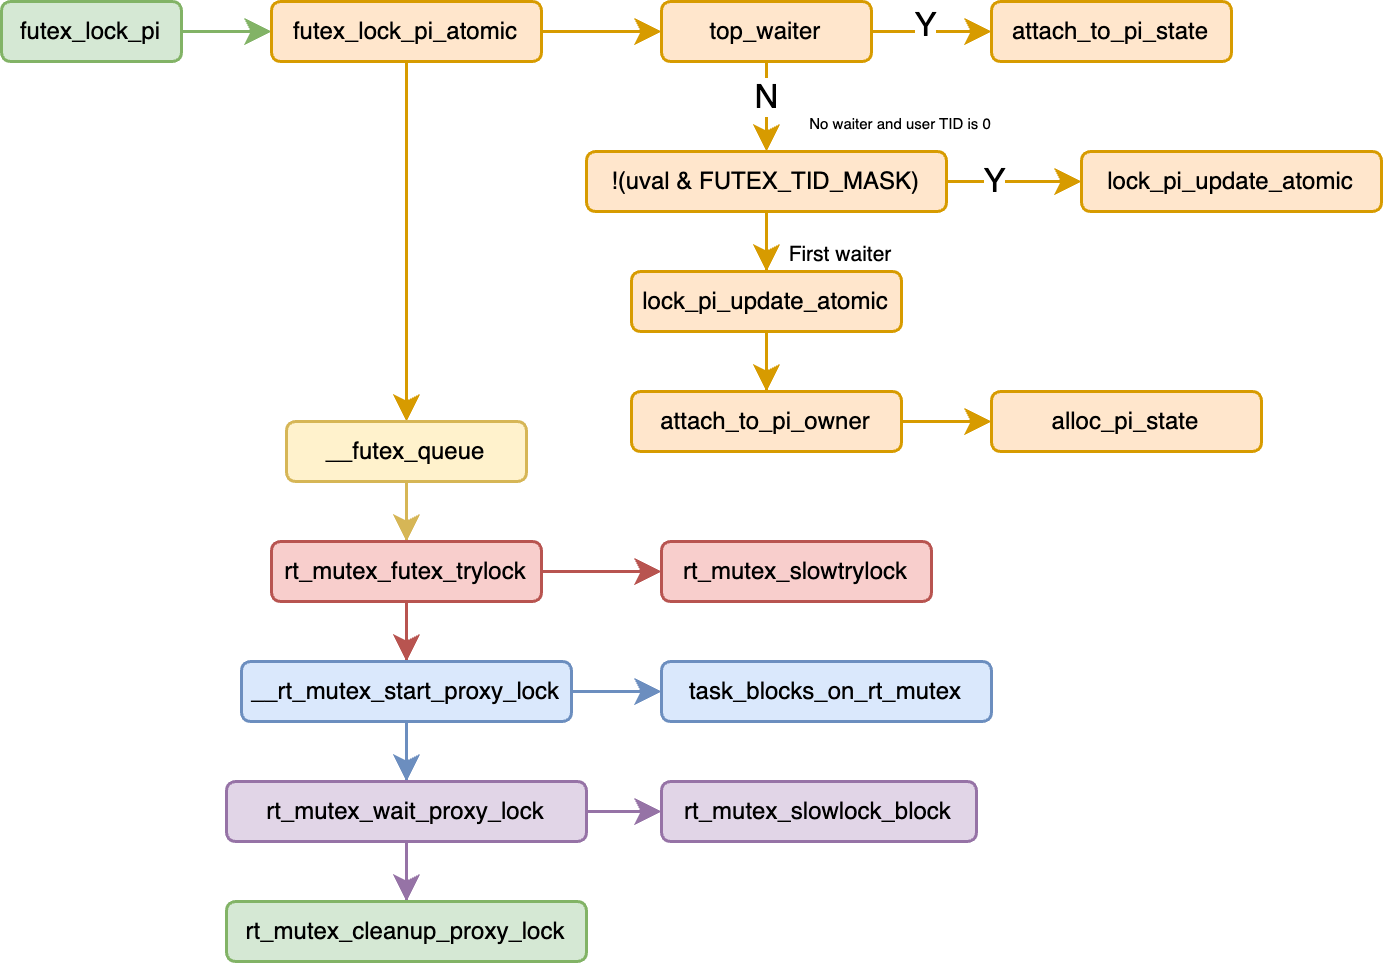

The diagram above was exported from draw.io. Its source (the exported page's mxGraphModel, read from the mxfile embedded in the PNG):
<mxGraphModel dx="540" dy="382" grid="1" gridSize="10" guides="1" tooltips="1" connect="1" arrows="1" fold="1" page="1" pageScale="1" pageWidth="850" pageHeight="1100" math="0" shadow="0">
  <root>
    <mxCell id="0" />
    <mxCell id="1" parent="0" />
    <mxCell id="-k4qJTxayGuuNmZZ6W7s-44" style="edgeStyle=orthogonalEdgeStyle;rounded=0;orthogonalLoop=1;jettySize=auto;html=1;entryX=0;entryY=0.5;entryDx=0;entryDy=0;fillColor=#d5e8d4;strokeColor=#82b366;" edge="1" parent="1" source="-k4qJTxayGuuNmZZ6W7s-1" target="-k4qJTxayGuuNmZZ6W7s-2">
      <mxGeometry relative="1" as="geometry" />
    </mxCell>
    <mxCell id="-k4qJTxayGuuNmZZ6W7s-1" value="futex_lock_pi" style="rounded=1;whiteSpace=wrap;html=1;fontSize=8;fillColor=#d5e8d4;strokeColor=#82b366;" vertex="1" parent="1">
      <mxGeometry x="340" y="420" width="60" height="20" as="geometry" />
    </mxCell>
    <mxCell id="-k4qJTxayGuuNmZZ6W7s-12" style="edgeStyle=orthogonalEdgeStyle;rounded=0;orthogonalLoop=1;jettySize=auto;html=1;entryX=0;entryY=0.5;entryDx=0;entryDy=0;fontSize=8;exitX=1;exitY=0.5;exitDx=0;exitDy=0;fillColor=#ffe6cc;strokeColor=#d79b00;" edge="1" parent="1" source="-k4qJTxayGuuNmZZ6W7s-2" target="-k4qJTxayGuuNmZZ6W7s-10">
      <mxGeometry relative="1" as="geometry">
        <mxPoint x="539.9999999999999" y="430" as="sourcePoint" />
      </mxGeometry>
    </mxCell>
    <mxCell id="-k4qJTxayGuuNmZZ6W7s-31" style="edgeStyle=orthogonalEdgeStyle;rounded=0;orthogonalLoop=1;jettySize=auto;html=1;entryX=0.5;entryY=0;entryDx=0;entryDy=0;fillColor=#ffe6cc;strokeColor=#d79b00;" edge="1" parent="1" source="-k4qJTxayGuuNmZZ6W7s-2" target="-k4qJTxayGuuNmZZ6W7s-3">
      <mxGeometry relative="1" as="geometry" />
    </mxCell>
    <mxCell id="-k4qJTxayGuuNmZZ6W7s-2" value="futex_lock_pi_atomic" style="rounded=1;whiteSpace=wrap;html=1;fontSize=8;fillColor=#ffe6cc;strokeColor=#d79b00;" vertex="1" parent="1">
      <mxGeometry x="430" y="420" width="90" height="20" as="geometry" />
    </mxCell>
    <mxCell id="-k4qJTxayGuuNmZZ6W7s-32" style="edgeStyle=orthogonalEdgeStyle;rounded=0;orthogonalLoop=1;jettySize=auto;html=1;fillColor=#fff2cc;strokeColor=#d6b656;" edge="1" parent="1" source="-k4qJTxayGuuNmZZ6W7s-3" target="-k4qJTxayGuuNmZZ6W7s-4">
      <mxGeometry relative="1" as="geometry" />
    </mxCell>
    <mxCell id="-k4qJTxayGuuNmZZ6W7s-3" value="__futex_queue" style="rounded=1;whiteSpace=wrap;html=1;fontSize=8;fillColor=#fff2cc;strokeColor=#d6b656;" vertex="1" parent="1">
      <mxGeometry x="435" y="560" width="80" height="20" as="geometry" />
    </mxCell>
    <mxCell id="-k4qJTxayGuuNmZZ6W7s-33" style="edgeStyle=orthogonalEdgeStyle;rounded=0;orthogonalLoop=1;jettySize=auto;html=1;entryX=0.5;entryY=0;entryDx=0;entryDy=0;fillColor=#f8cecc;strokeColor=#b85450;" edge="1" parent="1" source="-k4qJTxayGuuNmZZ6W7s-4" target="-k4qJTxayGuuNmZZ6W7s-5">
      <mxGeometry relative="1" as="geometry" />
    </mxCell>
    <mxCell id="-k4qJTxayGuuNmZZ6W7s-47" style="edgeStyle=orthogonalEdgeStyle;rounded=0;orthogonalLoop=1;jettySize=auto;html=1;entryX=0;entryY=0.5;entryDx=0;entryDy=0;fillColor=#f8cecc;strokeColor=#b85450;" edge="1" parent="1" source="-k4qJTxayGuuNmZZ6W7s-4" target="-k4qJTxayGuuNmZZ6W7s-42">
      <mxGeometry relative="1" as="geometry" />
    </mxCell>
    <mxCell id="-k4qJTxayGuuNmZZ6W7s-4" value="rt_mutex_futex_trylock" style="rounded=1;whiteSpace=wrap;html=1;fontSize=8;fillColor=#f8cecc;strokeColor=#b85450;" vertex="1" parent="1">
      <mxGeometry x="430" y="600" width="90" height="20" as="geometry" />
    </mxCell>
    <mxCell id="-k4qJTxayGuuNmZZ6W7s-34" style="edgeStyle=orthogonalEdgeStyle;rounded=0;orthogonalLoop=1;jettySize=auto;html=1;entryX=0.5;entryY=0;entryDx=0;entryDy=0;fillColor=#dae8fc;strokeColor=#6c8ebf;" edge="1" parent="1" source="-k4qJTxayGuuNmZZ6W7s-5" target="-k4qJTxayGuuNmZZ6W7s-6">
      <mxGeometry relative="1" as="geometry" />
    </mxCell>
    <mxCell id="-k4qJTxayGuuNmZZ6W7s-37" style="edgeStyle=orthogonalEdgeStyle;rounded=0;orthogonalLoop=1;jettySize=auto;html=1;entryX=0;entryY=0.5;entryDx=0;entryDy=0;fillColor=#dae8fc;strokeColor=#6c8ebf;" edge="1" parent="1" source="-k4qJTxayGuuNmZZ6W7s-5" target="-k4qJTxayGuuNmZZ6W7s-36">
      <mxGeometry relative="1" as="geometry" />
    </mxCell>
    <mxCell id="-k4qJTxayGuuNmZZ6W7s-5" value="__rt_mutex_start_proxy_lock" style="rounded=1;whiteSpace=wrap;html=1;fontSize=8;fillColor=#dae8fc;strokeColor=#6c8ebf;" vertex="1" parent="1">
      <mxGeometry x="420" y="640" width="110" height="20" as="geometry" />
    </mxCell>
    <mxCell id="-k4qJTxayGuuNmZZ6W7s-40" style="edgeStyle=orthogonalEdgeStyle;rounded=0;orthogonalLoop=1;jettySize=auto;html=1;entryX=0.5;entryY=0;entryDx=0;entryDy=0;fillColor=#e1d5e7;strokeColor=#9673a6;" edge="1" parent="1" source="-k4qJTxayGuuNmZZ6W7s-6" target="-k4qJTxayGuuNmZZ6W7s-39">
      <mxGeometry relative="1" as="geometry" />
    </mxCell>
    <mxCell id="-k4qJTxayGuuNmZZ6W7s-41" style="edgeStyle=orthogonalEdgeStyle;rounded=0;orthogonalLoop=1;jettySize=auto;html=1;entryX=0;entryY=0.5;entryDx=0;entryDy=0;fillColor=#e1d5e7;strokeColor=#9673a6;" edge="1" parent="1" source="-k4qJTxayGuuNmZZ6W7s-6" target="-k4qJTxayGuuNmZZ6W7s-38">
      <mxGeometry relative="1" as="geometry" />
    </mxCell>
    <mxCell id="-k4qJTxayGuuNmZZ6W7s-6" value="rt_mutex_wait_proxy_lock" style="rounded=1;whiteSpace=wrap;html=1;fontSize=8;fillColor=#e1d5e7;strokeColor=#9673a6;" vertex="1" parent="1">
      <mxGeometry x="415" y="680" width="120" height="20" as="geometry" />
    </mxCell>
    <mxCell id="-k4qJTxayGuuNmZZ6W7s-9" value="attach_to_pi_state" style="rounded=1;whiteSpace=wrap;html=1;fontSize=8;fillColor=#ffe6cc;strokeColor=#d79b00;" vertex="1" parent="1">
      <mxGeometry x="670" y="420" width="80" height="20" as="geometry" />
    </mxCell>
    <mxCell id="-k4qJTxayGuuNmZZ6W7s-11" style="edgeStyle=orthogonalEdgeStyle;rounded=0;orthogonalLoop=1;jettySize=auto;html=1;entryX=0;entryY=0.5;entryDx=0;entryDy=0;fontSize=8;" edge="1" parent="1" source="-k4qJTxayGuuNmZZ6W7s-10" target="-k4qJTxayGuuNmZZ6W7s-9">
      <mxGeometry relative="1" as="geometry" />
    </mxCell>
    <mxCell id="-k4qJTxayGuuNmZZ6W7s-13" value="" style="edgeStyle=orthogonalEdgeStyle;rounded=0;orthogonalLoop=1;jettySize=auto;html=1;fontSize=8;fillColor=#ffe6cc;strokeColor=#d79b00;" edge="1" parent="1" source="-k4qJTxayGuuNmZZ6W7s-10" target="-k4qJTxayGuuNmZZ6W7s-9">
      <mxGeometry relative="1" as="geometry" />
    </mxCell>
    <mxCell id="-k4qJTxayGuuNmZZ6W7s-46" value="Y" style="edgeLabel;html=1;align=center;verticalAlign=middle;resizable=0;points=[];" vertex="1" connectable="0" parent="-k4qJTxayGuuNmZZ6W7s-13">
      <mxGeometry x="-0.1" y="2" relative="1" as="geometry">
        <mxPoint as="offset" />
      </mxGeometry>
    </mxCell>
    <mxCell id="-k4qJTxayGuuNmZZ6W7s-16" style="edgeStyle=orthogonalEdgeStyle;rounded=0;orthogonalLoop=1;jettySize=auto;html=1;fontSize=8;fillColor=#ffe6cc;strokeColor=#d79b00;" edge="1" parent="1" source="-k4qJTxayGuuNmZZ6W7s-10" target="-k4qJTxayGuuNmZZ6W7s-15">
      <mxGeometry relative="1" as="geometry" />
    </mxCell>
    <mxCell id="-k4qJTxayGuuNmZZ6W7s-45" value="N" style="edgeLabel;html=1;align=center;verticalAlign=middle;resizable=0;points=[];" vertex="1" connectable="0" parent="-k4qJTxayGuuNmZZ6W7s-16">
      <mxGeometry x="0.1143" relative="1" as="geometry">
        <mxPoint as="offset" />
      </mxGeometry>
    </mxCell>
    <mxCell id="-k4qJTxayGuuNmZZ6W7s-10" value="top_waiter" style="rounded=1;whiteSpace=wrap;html=1;fontSize=8;fillColor=#ffe6cc;strokeColor=#d79b00;" vertex="1" parent="1">
      <mxGeometry x="560" y="420" width="70" height="20" as="geometry" />
    </mxCell>
    <mxCell id="-k4qJTxayGuuNmZZ6W7s-22" style="edgeStyle=orthogonalEdgeStyle;rounded=0;orthogonalLoop=1;jettySize=auto;html=1;entryX=0;entryY=0.5;entryDx=0;entryDy=0;fillColor=#ffe6cc;strokeColor=#d79b00;" edge="1" parent="1" source="-k4qJTxayGuuNmZZ6W7s-15" target="-k4qJTxayGuuNmZZ6W7s-19">
      <mxGeometry relative="1" as="geometry" />
    </mxCell>
    <mxCell id="-k4qJTxayGuuNmZZ6W7s-24" value="Y" style="edgeLabel;html=1;align=center;verticalAlign=middle;resizable=0;points=[];" vertex="1" connectable="0" parent="-k4qJTxayGuuNmZZ6W7s-22">
      <mxGeometry x="0.3457" y="1" relative="1" as="geometry">
        <mxPoint x="-15" y="1" as="offset" />
      </mxGeometry>
    </mxCell>
    <mxCell id="-k4qJTxayGuuNmZZ6W7s-28" style="edgeStyle=orthogonalEdgeStyle;rounded=0;orthogonalLoop=1;jettySize=auto;html=1;fillColor=#ffe6cc;strokeColor=#d79b00;" edge="1" parent="1" source="-k4qJTxayGuuNmZZ6W7s-15" target="-k4qJTxayGuuNmZZ6W7s-25">
      <mxGeometry relative="1" as="geometry" />
    </mxCell>
    <mxCell id="-k4qJTxayGuuNmZZ6W7s-15" value="&lt;font style=&quot;font-size: 8px;&quot;&gt;!(uval &amp;amp; FUTEX_TID_MASK)&lt;/font&gt;" style="rounded=1;whiteSpace=wrap;html=1;fontSize=8;fillColor=#ffe6cc;strokeColor=#d79b00;" vertex="1" parent="1">
      <mxGeometry x="535" y="470" width="120" height="20" as="geometry" />
    </mxCell>
    <mxCell id="-k4qJTxayGuuNmZZ6W7s-19" value="&lt;font style=&quot;font-size: 8px;&quot;&gt;lock_pi_update_atomic&lt;/font&gt;" style="rounded=1;whiteSpace=wrap;html=1;fontSize=8;fillColor=#ffe6cc;strokeColor=#d79b00;" vertex="1" parent="1">
      <mxGeometry x="700" y="470" width="100" height="20" as="geometry" />
    </mxCell>
    <mxCell id="-k4qJTxayGuuNmZZ6W7s-29" style="edgeStyle=orthogonalEdgeStyle;rounded=0;orthogonalLoop=1;jettySize=auto;html=1;entryX=0.5;entryY=0;entryDx=0;entryDy=0;fillColor=#ffe6cc;strokeColor=#d79b00;" edge="1" parent="1" source="-k4qJTxayGuuNmZZ6W7s-25" target="-k4qJTxayGuuNmZZ6W7s-26">
      <mxGeometry relative="1" as="geometry" />
    </mxCell>
    <mxCell id="-k4qJTxayGuuNmZZ6W7s-25" value="&lt;font style=&quot;font-size: 8px;&quot;&gt;lock_pi_update_atomic&lt;/font&gt;" style="rounded=1;whiteSpace=wrap;html=1;fontSize=8;fillColor=#ffe6cc;strokeColor=#d79b00;" vertex="1" parent="1">
      <mxGeometry x="550" y="510" width="90" height="20" as="geometry" />
    </mxCell>
    <mxCell id="-k4qJTxayGuuNmZZ6W7s-52" style="edgeStyle=orthogonalEdgeStyle;rounded=0;orthogonalLoop=1;jettySize=auto;html=1;entryX=0;entryY=0.5;entryDx=0;entryDy=0;fillColor=#ffe6cc;strokeColor=#d79b00;" edge="1" parent="1" source="-k4qJTxayGuuNmZZ6W7s-26" target="-k4qJTxayGuuNmZZ6W7s-50">
      <mxGeometry relative="1" as="geometry" />
    </mxCell>
    <mxCell id="-k4qJTxayGuuNmZZ6W7s-26" value="&lt;font style=&quot;font-size: 8px;&quot;&gt;attach_to_pi_owner&lt;/font&gt;" style="rounded=1;whiteSpace=wrap;html=1;fontSize=8;fillColor=#ffe6cc;strokeColor=#d79b00;" vertex="1" parent="1">
      <mxGeometry x="550" y="550" width="90" height="20" as="geometry" />
    </mxCell>
    <mxCell id="-k4qJTxayGuuNmZZ6W7s-36" value="task_blocks_on_rt_mutex" style="rounded=1;whiteSpace=wrap;html=1;fontSize=8;fillColor=#dae8fc;strokeColor=#6c8ebf;" vertex="1" parent="1">
      <mxGeometry x="560" y="640" width="110" height="20" as="geometry" />
    </mxCell>
    <mxCell id="-k4qJTxayGuuNmZZ6W7s-38" value="rt_mutex_slowlock_block" style="rounded=1;whiteSpace=wrap;html=1;fontSize=8;fillColor=#e1d5e7;strokeColor=#9673a6;" vertex="1" parent="1">
      <mxGeometry x="560" y="680" width="105" height="20" as="geometry" />
    </mxCell>
    <mxCell id="-k4qJTxayGuuNmZZ6W7s-39" value="rt_mutex_cleanup_proxy_lock" style="rounded=1;whiteSpace=wrap;html=1;fontSize=8;fillColor=#d5e8d4;strokeColor=#82b366;" vertex="1" parent="1">
      <mxGeometry x="415" y="720" width="120" height="20" as="geometry" />
    </mxCell>
    <mxCell id="-k4qJTxayGuuNmZZ6W7s-42" value="rt_mutex_slowtrylock" style="rounded=1;whiteSpace=wrap;html=1;fontSize=8;fillColor=#f8cecc;strokeColor=#b85450;" vertex="1" parent="1">
      <mxGeometry x="560" y="600" width="90" height="20" as="geometry" />
    </mxCell>
    <mxCell id="-k4qJTxayGuuNmZZ6W7s-48" value="No waiter and user TID is 0" style="text;html=1;strokeColor=none;fillColor=none;align=center;verticalAlign=middle;whiteSpace=wrap;rounded=0;fontSize=5;" vertex="1" parent="1">
      <mxGeometry x="560" y="460" width="160" as="geometry" />
    </mxCell>
    <mxCell id="-k4qJTxayGuuNmZZ6W7s-49" value="First waiter" style="text;html=1;strokeColor=none;fillColor=none;align=center;verticalAlign=middle;whiteSpace=wrap;rounded=0;fontSize=7;" vertex="1" parent="1">
      <mxGeometry x="585" y="500" width="70" height="10" as="geometry" />
    </mxCell>
    <mxCell id="-k4qJTxayGuuNmZZ6W7s-50" value="&lt;font style=&quot;font-size: 8px;&quot;&gt;alloc_pi_state&lt;/font&gt;" style="rounded=1;whiteSpace=wrap;html=1;fontSize=8;fillColor=#ffe6cc;strokeColor=#d79b00;" vertex="1" parent="1">
      <mxGeometry x="670" y="550" width="90" height="20" as="geometry" />
    </mxCell>
  </root>
</mxGraphModel>